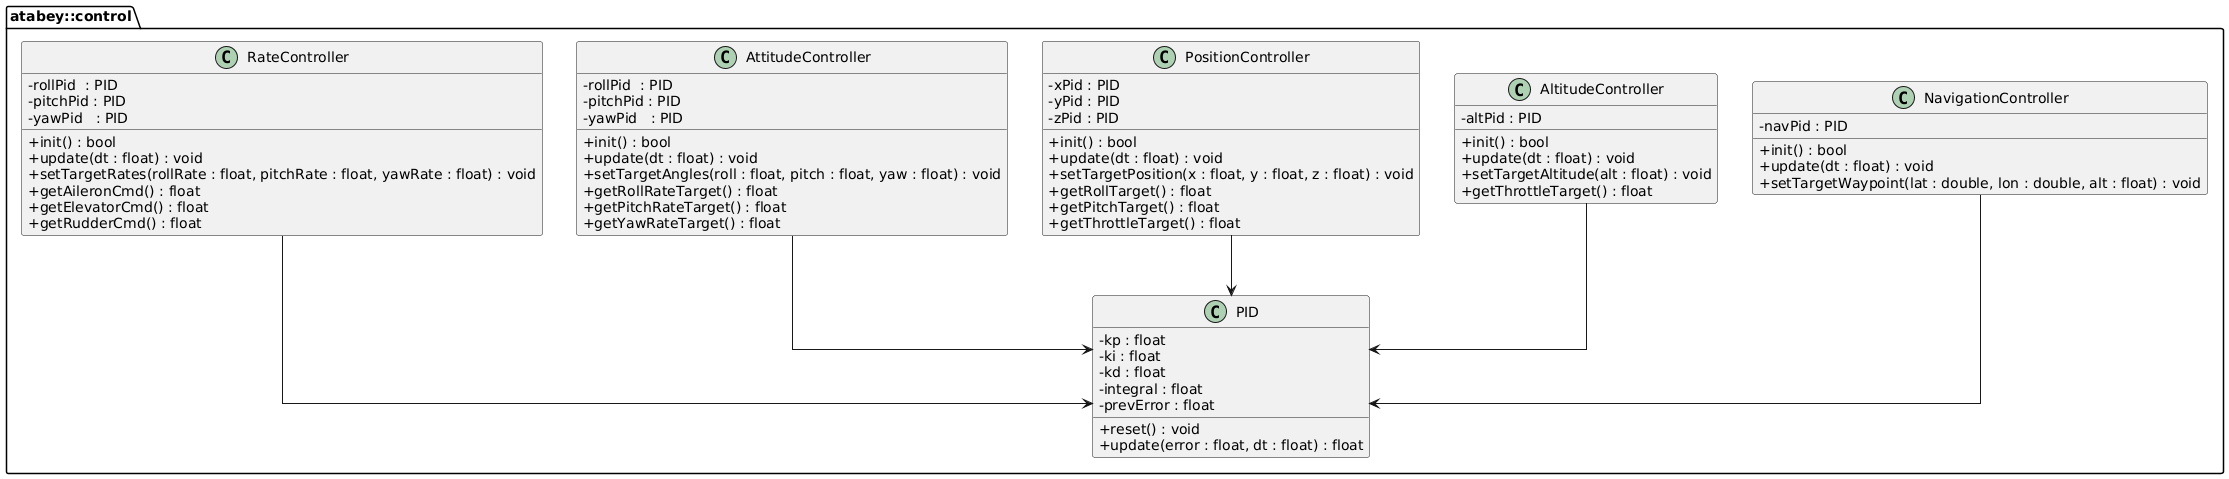

The diagram above was rendered by PlantUML. Its source (embedded in the PNG):
@startuml
skinparam classAttributeIconSize 0
skinparam shadowing false
skinparam linetype ortho

package "atabey::control" {

    ' -------- Core Control Blocks --------
    class PID {
        - kp : float
        - ki : float
        - kd : float
        - integral : float
        - prevError : float
        + reset() : void
        + update(error : float, dt : float) : float
    }

    ' -------- Controllers --------
    class RateController {
        - rollPid  : PID
        - pitchPid : PID
        - yawPid   : PID
        + init() : bool
        + update(dt : float) : void
        + setTargetRates(rollRate : float, pitchRate : float, yawRate : float) : void
        + getAileronCmd() : float
        + getElevatorCmd() : float
        + getRudderCmd() : float
    }

    class AttitudeController {
        - rollPid  : PID
        - pitchPid : PID
        - yawPid   : PID
        + init() : bool
        + update(dt : float) : void
        + setTargetAngles(roll : float, pitch : float, yaw : float) : void
        + getRollRateTarget() : float
        + getPitchRateTarget() : float
        + getYawRateTarget() : float
    }

    class PositionController {
        - xPid : PID
        - yPid : PID
        - zPid : PID
        + init() : bool
        + update(dt : float) : void
        + setTargetPosition(x : float, y : float, z : float) : void
        + getRollTarget() : float
        + getPitchTarget() : float
        + getThrottleTarget() : float
    }

    class AltitudeController {
        - altPid : PID
        + init() : bool
        + update(dt : float) : void
        + setTargetAltitude(alt : float) : void
        + getThrottleTarget() : float
    }

    class NavigationController {
        - navPid : PID
        + init() : bool
        + update(dt : float) : void
        + setTargetWaypoint(lat : double, lon : double, alt : float) : void
    }

}

AttitudeController --> PID
RateController --> PID
PositionController --> PID
AltitudeController --> PID
NavigationController --> PID
@enduml